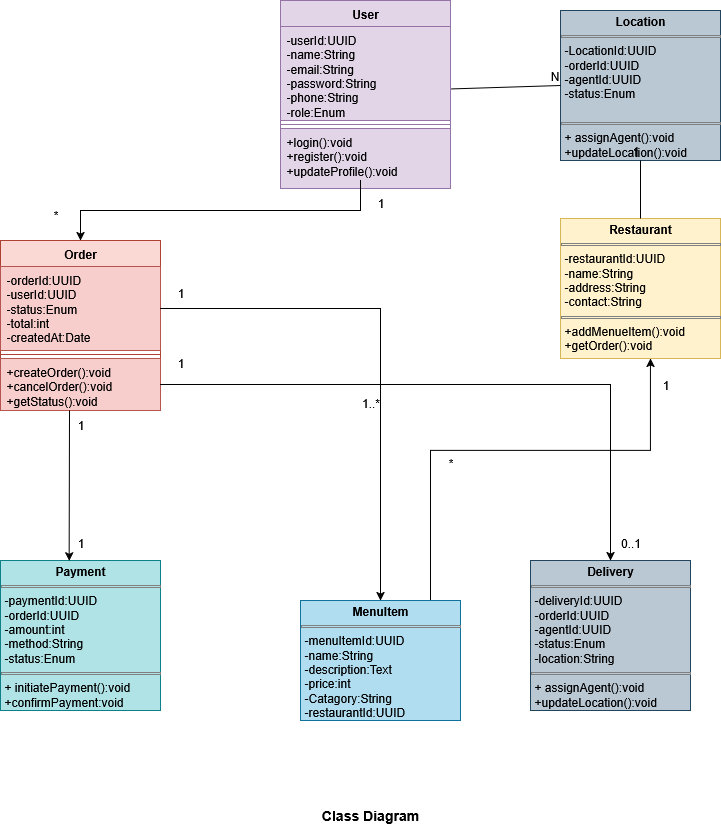

The diagram above was exported from draw.io. Its source (the exported page's mxGraphModel, read from the mxfile embedded in the PNG):
<mxGraphModel dx="1042" dy="563" grid="1" gridSize="10" guides="1" tooltips="1" connect="1" arrows="1" fold="1" page="1" pageScale="1" pageWidth="850" pageHeight="1100" math="0" shadow="0">
  <root>
    <mxCell id="0" />
    <mxCell id="1" parent="0" />
    <mxCell id="JrPKV-sXukBsgyHIjhc9-1" value="User" style="swimlane;fontStyle=1;align=center;verticalAlign=top;childLayout=stackLayout;horizontal=1;startSize=26;horizontalStack=0;resizeParent=1;resizeParentMax=0;resizeLast=0;collapsible=1;marginBottom=0;whiteSpace=wrap;html=1;fillColor=#e1d5e7;strokeColor=#9673a6;" parent="1" vertex="1">
      <mxGeometry x="340" y="40" width="170" height="188" as="geometry" />
    </mxCell>
    <mxCell id="JrPKV-sXukBsgyHIjhc9-2" value="-userId:UUID&lt;div&gt;-name:String&lt;/div&gt;&lt;div&gt;-email:&lt;span style=&quot;background-color: transparent; color: light-dark(rgb(0, 0, 0), rgb(255, 255, 255));&quot;&gt;String&lt;/span&gt;&lt;/div&gt;&lt;div&gt;-p&lt;span style=&quot;background-color: transparent; color: light-dark(rgb(0, 0, 0), rgb(255, 255, 255));&quot;&gt;assword:&lt;/span&gt;&lt;span style=&quot;background-color: transparent; color: light-dark(rgb(0, 0, 0), rgb(255, 255, 255));&quot;&gt;String&lt;/span&gt;&lt;/div&gt;&lt;div&gt;&lt;span style=&quot;background-color: transparent; color: light-dark(rgb(0, 0, 0), rgb(255, 255, 255));&quot;&gt;-phone:&lt;/span&gt;&lt;span style=&quot;background-color: transparent; color: light-dark(rgb(0, 0, 0), rgb(255, 255, 255));&quot;&gt;String&lt;/span&gt;&lt;/div&gt;&lt;div&gt;&lt;span style=&quot;background-color: transparent; color: light-dark(rgb(0, 0, 0), rgb(255, 255, 255));&quot;&gt;-role:Enum&lt;/span&gt;&lt;/div&gt;&lt;div&gt;&lt;br&gt;&lt;/div&gt;" style="text;strokeColor=#9673a6;fillColor=#e1d5e7;align=left;verticalAlign=top;spacingLeft=4;spacingRight=4;overflow=hidden;rotatable=0;points=[[0,0.5],[1,0.5]];portConstraint=eastwest;whiteSpace=wrap;html=1;" parent="JrPKV-sXukBsgyHIjhc9-1" vertex="1">
      <mxGeometry y="26" width="170" height="94" as="geometry" />
    </mxCell>
    <mxCell id="JrPKV-sXukBsgyHIjhc9-3" value="" style="line;strokeWidth=1;fillColor=none;align=left;verticalAlign=middle;spacingTop=-1;spacingLeft=3;spacingRight=3;rotatable=0;labelPosition=right;points=[];portConstraint=eastwest;strokeColor=inherit;" parent="JrPKV-sXukBsgyHIjhc9-1" vertex="1">
      <mxGeometry y="120" width="170" height="8" as="geometry" />
    </mxCell>
    <mxCell id="JrPKV-sXukBsgyHIjhc9-4" value="+login():void&lt;div&gt;&lt;div&gt;+register()&lt;span style=&quot;background-color: transparent; color: light-dark(rgb(0, 0, 0), rgb(255, 255, 255));&quot;&gt;:void&lt;/span&gt;&lt;/div&gt;&lt;div&gt;+updateProfile()&lt;span style=&quot;background-color: transparent; color: light-dark(rgb(0, 0, 0), rgb(255, 255, 255));&quot;&gt;:void&lt;/span&gt;&lt;/div&gt;&lt;/div&gt;&lt;div&gt;&lt;span style=&quot;background-color: transparent; color: light-dark(rgb(0, 0, 0), rgb(255, 255, 255));&quot;&gt;&lt;br&gt;&lt;/span&gt;&lt;/div&gt;" style="text;strokeColor=#9673a6;fillColor=#e1d5e7;align=left;verticalAlign=top;spacingLeft=4;spacingRight=4;overflow=hidden;rotatable=0;points=[[0,0.5],[1,0.5]];portConstraint=eastwest;whiteSpace=wrap;html=1;" parent="JrPKV-sXukBsgyHIjhc9-1" vertex="1">
      <mxGeometry y="128" width="170" height="60" as="geometry" />
    </mxCell>
    <mxCell id="JrPKV-sXukBsgyHIjhc9-7" value="&lt;p style=&quot;margin:0px;margin-top:4px;text-align:center;&quot;&gt;&lt;b&gt;Payment&lt;/b&gt;&lt;/p&gt;&lt;hr size=&quot;1&quot; style=&quot;border-style:solid;&quot;&gt;&lt;p style=&quot;margin:0px;margin-left:4px;&quot;&gt;-paymentId:&lt;span style=&quot;background-color: transparent; color: light-dark(rgb(0, 0, 0), rgb(255, 255, 255));&quot;&gt;UUID&lt;/span&gt;&lt;/p&gt;&lt;p style=&quot;margin:0px;margin-left:4px;&quot;&gt;-orderId:UUID&lt;/p&gt;&lt;p style=&quot;margin:0px;margin-left:4px;&quot;&gt;-amount:int&lt;/p&gt;&lt;p style=&quot;margin:0px;margin-left:4px;&quot;&gt;-method:String&lt;/p&gt;&lt;p style=&quot;margin:0px;margin-left:4px;&quot;&gt;-status:Enum&lt;/p&gt;&lt;hr size=&quot;1&quot; style=&quot;border-style:solid;&quot;&gt;&lt;p style=&quot;margin:0px;margin-left:4px;&quot;&gt;+ initiatePayment()&lt;span style=&quot;background-color: transparent; color: light-dark(rgb(0, 0, 0), rgb(255, 255, 255));&quot;&gt;:void&lt;/span&gt;&lt;/p&gt;&lt;p style=&quot;margin:0px;margin-left:4px;&quot;&gt;+confirmPayment&lt;span style=&quot;background-color: transparent; color: light-dark(rgb(0, 0, 0), rgb(255, 255, 255));&quot;&gt;:void&lt;/span&gt;&lt;/p&gt;&lt;div&gt;&lt;span style=&quot;background-color: transparent; color: light-dark(rgb(0, 0, 0), rgb(255, 255, 255));&quot;&gt;&lt;br&gt;&lt;/span&gt;&lt;/div&gt;" style="verticalAlign=top;align=left;overflow=fill;html=1;whiteSpace=wrap;fillColor=#b0e3e6;strokeColor=#0e8088;" parent="1" vertex="1">
      <mxGeometry x="60" y="600" width="160" height="150" as="geometry" />
    </mxCell>
    <mxCell id="JrPKV-sXukBsgyHIjhc9-8" value="&lt;p style=&quot;margin:0px;margin-top:4px;text-align:center;&quot;&gt;&lt;b&gt;Restaurant&lt;/b&gt;&lt;/p&gt;&lt;hr size=&quot;1&quot; style=&quot;border-style:solid;&quot;&gt;&lt;p style=&quot;margin:0px;margin-left:4px;&quot;&gt;-restaurantId:&lt;span style=&quot;background-color: transparent; color: light-dark(rgb(0, 0, 0), rgb(255, 255, 255));&quot;&gt;UUID&lt;/span&gt;&lt;/p&gt;&lt;p style=&quot;margin:0px;margin-left:4px;&quot;&gt;-name:&lt;span style=&quot;background-color: transparent; color: light-dark(rgb(0, 0, 0), rgb(255, 255, 255));&quot;&gt;String&lt;/span&gt;&lt;/p&gt;&lt;p style=&quot;margin:0px;margin-left:4px;&quot;&gt;-address:&lt;span style=&quot;background-color: transparent; color: light-dark(rgb(0, 0, 0), rgb(255, 255, 255));&quot;&gt;String&lt;/span&gt;&lt;/p&gt;&lt;p style=&quot;margin:0px;margin-left:4px;&quot;&gt;-contact:&lt;span style=&quot;background-color: transparent; color: light-dark(rgb(0, 0, 0), rgb(255, 255, 255));&quot;&gt;String&lt;/span&gt;&lt;/p&gt;&lt;hr size=&quot;1&quot; style=&quot;border-style:solid;&quot;&gt;&lt;p style=&quot;margin:0px;margin-left:4px;&quot;&gt;+addMenueItem()&lt;span style=&quot;background-color: transparent; color: light-dark(rgb(0, 0, 0), rgb(255, 255, 255));&quot;&gt;:void&lt;/span&gt;&lt;/p&gt;&lt;p style=&quot;margin:0px;margin-left:4px;&quot;&gt;+getOrder()&lt;span style=&quot;background-color: transparent; color: light-dark(rgb(0, 0, 0), rgb(255, 255, 255));&quot;&gt;:void&lt;/span&gt;&lt;/p&gt;&lt;div&gt;&lt;span style=&quot;background-color: transparent; color: light-dark(rgb(0, 0, 0), rgb(255, 255, 255));&quot;&gt;&lt;br&gt;&lt;/span&gt;&lt;/div&gt;&lt;p style=&quot;margin:0px;margin-left:4px;&quot;&gt;&amp;nbsp;&lt;/p&gt;" style="verticalAlign=top;align=left;overflow=fill;html=1;whiteSpace=wrap;fillColor=#fff2cc;strokeColor=#d6b656;" parent="1" vertex="1">
      <mxGeometry x="620" y="258" width="160" height="140" as="geometry" />
    </mxCell>
    <mxCell id="JrPKV-sXukBsgyHIjhc9-9" value="&lt;p style=&quot;margin:0px;margin-top:4px;text-align:center;&quot;&gt;&lt;b&gt;Delivery&lt;/b&gt;&lt;/p&gt;&lt;hr size=&quot;1&quot; style=&quot;border-style:solid;&quot;&gt;&lt;p style=&quot;margin:0px;margin-left:4px;&quot;&gt;-deliveryId:&lt;span style=&quot;background-color: transparent; color: light-dark(rgb(0, 0, 0), rgb(255, 255, 255));&quot;&gt;UUID&lt;/span&gt;&lt;/p&gt;&lt;p style=&quot;margin:0px;margin-left:4px;&quot;&gt;-orderId:&lt;span style=&quot;background-color: transparent; color: light-dark(rgb(0, 0, 0), rgb(255, 255, 255));&quot;&gt;UUID&lt;/span&gt;&lt;/p&gt;&lt;p style=&quot;margin:0px;margin-left:4px;&quot;&gt;-agentId:&lt;span style=&quot;background-color: transparent; color: light-dark(rgb(0, 0, 0), rgb(255, 255, 255));&quot;&gt;UUID&lt;/span&gt;&lt;/p&gt;&lt;p style=&quot;margin:0px;margin-left:4px;&quot;&gt;-status:Enum&lt;/p&gt;&lt;p style=&quot;margin:0px;margin-left:4px;&quot;&gt;-location:String&lt;/p&gt;&lt;hr size=&quot;1&quot; style=&quot;border-style:solid;&quot;&gt;&lt;p style=&quot;margin:0px;margin-left:4px;&quot;&gt;+ assignAgent()&lt;span style=&quot;background-color: transparent; color: light-dark(rgb(0, 0, 0), rgb(255, 255, 255));&quot;&gt;:void&lt;/span&gt;&lt;/p&gt;&lt;p style=&quot;margin:0px;margin-left:4px;&quot;&gt;+updateLocation()&lt;span style=&quot;background-color: transparent; color: light-dark(rgb(0, 0, 0), rgb(255, 255, 255));&quot;&gt;:void&lt;/span&gt;&lt;/p&gt;&lt;div&gt;&lt;span style=&quot;background-color: transparent; color: light-dark(rgb(0, 0, 0), rgb(255, 255, 255));&quot;&gt;&lt;br&gt;&lt;/span&gt;&lt;/div&gt;" style="verticalAlign=top;align=left;overflow=fill;html=1;whiteSpace=wrap;fillColor=#bac8d3;strokeColor=#23445d;" parent="1" vertex="1">
      <mxGeometry x="590" y="600" width="160" height="150" as="geometry" />
    </mxCell>
    <mxCell id="1cKEliW1ZVz_MZ0AzTCI-2" value="Order" style="swimlane;fontStyle=1;align=center;verticalAlign=top;childLayout=stackLayout;horizontal=1;startSize=26;horizontalStack=0;resizeParent=1;resizeParentMax=0;resizeLast=0;collapsible=1;marginBottom=0;whiteSpace=wrap;html=1;fillColor=#fad9d5;strokeColor=#ae4132;" parent="1" vertex="1">
      <mxGeometry x="60" y="280" width="160" height="170" as="geometry" />
    </mxCell>
    <mxCell id="1cKEliW1ZVz_MZ0AzTCI-3" value="-orderId:UUID&lt;div&gt;-userId:&lt;span style=&quot;background-color: transparent; color: light-dark(rgb(0, 0, 0), rgb(255, 255, 255));&quot;&gt;UUID&lt;/span&gt;&lt;/div&gt;&lt;div&gt;-status:Enum&lt;/div&gt;&lt;div&gt;-total:int&lt;/div&gt;&lt;div&gt;-createdAt:Date&lt;/div&gt;" style="text;strokeColor=#b85450;fillColor=#f8cecc;align=left;verticalAlign=top;spacingLeft=4;spacingRight=4;overflow=hidden;rotatable=0;points=[[0,0.5],[1,0.5]];portConstraint=eastwest;whiteSpace=wrap;html=1;" parent="1cKEliW1ZVz_MZ0AzTCI-2" vertex="1">
      <mxGeometry y="26" width="160" height="84" as="geometry" />
    </mxCell>
    <mxCell id="1cKEliW1ZVz_MZ0AzTCI-4" value="" style="line;strokeWidth=1;fillColor=none;align=left;verticalAlign=middle;spacingTop=-1;spacingLeft=3;spacingRight=3;rotatable=0;labelPosition=right;points=[];portConstraint=eastwest;strokeColor=inherit;" parent="1cKEliW1ZVz_MZ0AzTCI-2" vertex="1">
      <mxGeometry y="110" width="160" height="8" as="geometry" />
    </mxCell>
    <mxCell id="1cKEliW1ZVz_MZ0AzTCI-5" value="+createOrder():void&lt;div&gt;+cancelOrder()&lt;span style=&quot;background-color: transparent; color: light-dark(rgb(0, 0, 0), rgb(255, 255, 255));&quot;&gt;:void&lt;/span&gt;&lt;/div&gt;&lt;div&gt;+getStatus()&lt;span style=&quot;background-color: transparent; color: light-dark(rgb(0, 0, 0), rgb(255, 255, 255));&quot;&gt;:void&lt;/span&gt;&lt;/div&gt;&lt;div&gt;&lt;span style=&quot;background-color: transparent; color: light-dark(rgb(0, 0, 0), rgb(255, 255, 255));&quot;&gt;&lt;br&gt;&lt;/span&gt;&lt;/div&gt;" style="text;strokeColor=#b85450;fillColor=#f8cecc;align=left;verticalAlign=top;spacingLeft=4;spacingRight=4;overflow=hidden;rotatable=0;points=[[0,0.5],[1,0.5]];portConstraint=eastwest;whiteSpace=wrap;html=1;" parent="1cKEliW1ZVz_MZ0AzTCI-2" vertex="1">
      <mxGeometry y="118" width="160" height="52" as="geometry" />
    </mxCell>
    <mxCell id="Wn2a9KJqBoWJcVYmOAnY-5" style="edgeStyle=orthogonalEdgeStyle;rounded=0;orthogonalLoop=1;jettySize=auto;html=1;exitX=0.813;exitY=0;exitDx=0;exitDy=0;exitPerimeter=0;" parent="1" source="1cKEliW1ZVz_MZ0AzTCI-7" target="JrPKV-sXukBsgyHIjhc9-8" edge="1">
      <mxGeometry relative="1" as="geometry">
        <Array as="points">
          <mxPoint x="490" y="490" />
          <mxPoint x="710" y="490" />
        </Array>
      </mxGeometry>
    </mxCell>
    <mxCell id="1cKEliW1ZVz_MZ0AzTCI-7" value="&lt;p style=&quot;margin:0px;margin-top:4px;text-align:center;&quot;&gt;&lt;b&gt;MenuItem&lt;/b&gt;&lt;/p&gt;&lt;hr size=&quot;1&quot; style=&quot;border-style:solid;&quot;&gt;&lt;p style=&quot;margin:0px;margin-left:4px;&quot;&gt;-menuItemId:&lt;span style=&quot;background-color: transparent; color: light-dark(rgb(0, 0, 0), rgb(255, 255, 255));&quot;&gt;UUID&lt;/span&gt;&lt;/p&gt;&lt;p style=&quot;margin:0px;margin-left:4px;&quot;&gt;-name:String&lt;/p&gt;&lt;p style=&quot;margin:0px;margin-left:4px;&quot;&gt;-description:Text&lt;/p&gt;&lt;p style=&quot;margin:0px;margin-left:4px;&quot;&gt;-price:int&lt;/p&gt;&lt;p style=&quot;margin:0px;margin-left:4px;&quot;&gt;-Catagory:String&lt;/p&gt;&lt;p style=&quot;margin:0px;margin-left:4px;&quot;&gt;-restaurantId:UUID&lt;/p&gt;&lt;p style=&quot;margin:0px;margin-left:4px;&quot;&gt;&lt;br&gt;&lt;/p&gt;&lt;p style=&quot;margin:0px;margin-left:4px;&quot;&gt;&lt;br&gt;&lt;/p&gt;&lt;p style=&quot;margin:0px;margin-left:4px;&quot;&gt;&lt;br&gt;&lt;/p&gt;&lt;p style=&quot;margin:0px;margin-left:4px;&quot;&gt;&lt;br&gt;&lt;/p&gt;&lt;p style=&quot;margin:0px;margin-left:4px;&quot;&gt;&lt;br&gt;&lt;/p&gt;&lt;p style=&quot;margin:0px;margin-left:4px;&quot;&gt;&lt;br&gt;&lt;/p&gt;" style="verticalAlign=top;align=left;overflow=fill;html=1;whiteSpace=wrap;fillColor=#b1ddf0;strokeColor=#10739e;" parent="1" vertex="1">
      <mxGeometry x="360" y="640" width="160" height="120" as="geometry" />
    </mxCell>
    <mxCell id="Wn2a9KJqBoWJcVYmOAnY-1" value="" style="endArrow=classic;html=1;rounded=0;entryX=0.5;entryY=0;entryDx=0;entryDy=0;" parent="1" target="1cKEliW1ZVz_MZ0AzTCI-2" edge="1">
      <mxGeometry width="50" height="50" relative="1" as="geometry">
        <mxPoint x="420" y="220" as="sourcePoint" />
        <mxPoint x="420" y="160" as="targetPoint" />
        <Array as="points">
          <mxPoint x="420" y="250" />
          <mxPoint x="410" y="250" />
          <mxPoint x="340" y="250" />
          <mxPoint x="240" y="250" />
          <mxPoint x="140" y="250" />
        </Array>
      </mxGeometry>
    </mxCell>
    <mxCell id="Wn2a9KJqBoWJcVYmOAnY-4" value="" style="endArrow=classic;html=1;rounded=0;entryX=0.429;entryY=0.002;entryDx=0;entryDy=0;entryPerimeter=0;" parent="1" target="JrPKV-sXukBsgyHIjhc9-7" edge="1">
      <mxGeometry width="50" height="50" relative="1" as="geometry">
        <mxPoint x="129" y="450" as="sourcePoint" />
        <mxPoint x="130" y="590" as="targetPoint" />
      </mxGeometry>
    </mxCell>
    <mxCell id="Wn2a9KJqBoWJcVYmOAnY-6" style="edgeStyle=orthogonalEdgeStyle;rounded=0;orthogonalLoop=1;jettySize=auto;html=1;" parent="1" source="1cKEliW1ZVz_MZ0AzTCI-5" target="JrPKV-sXukBsgyHIjhc9-9" edge="1">
      <mxGeometry relative="1" as="geometry" />
    </mxCell>
    <mxCell id="Wn2a9KJqBoWJcVYmOAnY-7" style="edgeStyle=orthogonalEdgeStyle;rounded=0;orthogonalLoop=1;jettySize=auto;html=1;entryX=0.5;entryY=0;entryDx=0;entryDy=0;" parent="1" source="1cKEliW1ZVz_MZ0AzTCI-3" target="1cKEliW1ZVz_MZ0AzTCI-7" edge="1">
      <mxGeometry relative="1" as="geometry" />
    </mxCell>
    <mxCell id="Wn2a9KJqBoWJcVYmOAnY-8" value="1" style="text;html=1;align=center;verticalAlign=middle;resizable=0;points=[];autosize=1;strokeColor=none;fillColor=none;" parent="1" vertex="1">
      <mxGeometry x="425" y="228" width="30" height="30" as="geometry" />
    </mxCell>
    <mxCell id="Wn2a9KJqBoWJcVYmOAnY-9" value="*" style="text;html=1;align=center;verticalAlign=middle;resizable=0;points=[];autosize=1;strokeColor=none;fillColor=none;" parent="1" vertex="1">
      <mxGeometry x="100" y="240" width="30" height="30" as="geometry" />
    </mxCell>
    <mxCell id="Wn2a9KJqBoWJcVYmOAnY-14" value="1" style="text;html=1;align=center;verticalAlign=middle;resizable=0;points=[];autosize=1;strokeColor=none;fillColor=none;" parent="1" vertex="1">
      <mxGeometry x="125" y="450" width="30" height="30" as="geometry" />
    </mxCell>
    <mxCell id="Wn2a9KJqBoWJcVYmOAnY-15" value="1" style="text;html=1;align=center;verticalAlign=middle;resizable=0;points=[];autosize=1;strokeColor=none;fillColor=none;" parent="1" vertex="1">
      <mxGeometry x="125" y="568" width="30" height="30" as="geometry" />
    </mxCell>
    <mxCell id="Wn2a9KJqBoWJcVYmOAnY-18" value="1" style="text;html=1;align=center;verticalAlign=middle;resizable=0;points=[];autosize=1;strokeColor=none;fillColor=none;" parent="1" vertex="1">
      <mxGeometry x="225" y="318" width="30" height="30" as="geometry" />
    </mxCell>
    <mxCell id="Wn2a9KJqBoWJcVYmOAnY-19" value="1..*" style="text;html=1;align=center;verticalAlign=middle;resizable=0;points=[];autosize=1;strokeColor=none;fillColor=none;" parent="1" vertex="1">
      <mxGeometry x="410" y="428" width="40" height="30" as="geometry" />
    </mxCell>
    <mxCell id="Wn2a9KJqBoWJcVYmOAnY-20" value="*" style="text;html=1;align=center;verticalAlign=middle;resizable=0;points=[];autosize=1;strokeColor=none;fillColor=none;" parent="1" vertex="1">
      <mxGeometry x="495" y="488" width="30" height="30" as="geometry" />
    </mxCell>
    <mxCell id="Wn2a9KJqBoWJcVYmOAnY-21" value="1" style="text;html=1;align=center;verticalAlign=middle;resizable=0;points=[];autosize=1;strokeColor=none;fillColor=none;" parent="1" vertex="1">
      <mxGeometry x="710" y="410" width="30" height="30" as="geometry" />
    </mxCell>
    <mxCell id="Wn2a9KJqBoWJcVYmOAnY-22" value="1" style="text;html=1;align=center;verticalAlign=middle;resizable=0;points=[];autosize=1;strokeColor=none;fillColor=none;" parent="1" vertex="1">
      <mxGeometry x="225" y="388" width="30" height="30" as="geometry" />
    </mxCell>
    <mxCell id="Wn2a9KJqBoWJcVYmOAnY-23" value="0..1" style="text;html=1;align=center;verticalAlign=middle;resizable=0;points=[];autosize=1;strokeColor=none;fillColor=none;" parent="1" vertex="1">
      <mxGeometry x="670" y="568" width="40" height="30" as="geometry" />
    </mxCell>
    <mxCell id="yVR-6_E30dOCCkSHOXMi-1" value="&lt;p style=&quot;margin:0px;margin-top:4px;text-align:center;&quot;&gt;&lt;b&gt;Location&lt;/b&gt;&lt;/p&gt;&lt;hr size=&quot;1&quot; style=&quot;border-style:solid;&quot;&gt;&lt;p style=&quot;margin:0px;margin-left:4px;&quot;&gt;-LocationId:&lt;span style=&quot;background-color: transparent; color: light-dark(rgb(0, 0, 0), rgb(255, 255, 255));&quot;&gt;UUID&lt;/span&gt;&lt;/p&gt;&lt;p style=&quot;margin:0px;margin-left:4px;&quot;&gt;-orderId:&lt;span style=&quot;background-color: transparent; color: light-dark(rgb(0, 0, 0), rgb(255, 255, 255));&quot;&gt;UUID&lt;/span&gt;&lt;/p&gt;&lt;p style=&quot;margin:0px;margin-left:4px;&quot;&gt;-agentId:&lt;span style=&quot;background-color: transparent; color: light-dark(rgb(0, 0, 0), rgb(255, 255, 255));&quot;&gt;UUID&lt;/span&gt;&lt;/p&gt;&lt;p style=&quot;margin:0px;margin-left:4px;&quot;&gt;-status:Enum&lt;/p&gt;&lt;p style=&quot;margin:0px;margin-left:4px;&quot;&gt;&lt;br&gt;&lt;/p&gt;&lt;hr size=&quot;1&quot; style=&quot;border-style:solid;&quot;&gt;&lt;p style=&quot;margin:0px;margin-left:4px;&quot;&gt;+ assignAgent()&lt;span style=&quot;background-color: transparent; color: light-dark(rgb(0, 0, 0), rgb(255, 255, 255));&quot;&gt;:void&lt;/span&gt;&lt;/p&gt;&lt;p style=&quot;margin:0px;margin-left:4px;&quot;&gt;+updateLocation()&lt;span style=&quot;background-color: transparent; color: light-dark(rgb(0, 0, 0), rgb(255, 255, 255));&quot;&gt;:void&lt;/span&gt;&lt;/p&gt;&lt;div&gt;&lt;span style=&quot;background-color: transparent; color: light-dark(rgb(0, 0, 0), rgb(255, 255, 255));&quot;&gt;&lt;br&gt;&lt;/span&gt;&lt;/div&gt;" style="verticalAlign=top;align=left;overflow=fill;html=1;whiteSpace=wrap;fillColor=#bac8d3;strokeColor=#23445d;" vertex="1" parent="1">
      <mxGeometry x="620" y="50" width="160" height="150" as="geometry" />
    </mxCell>
    <mxCell id="yVR-6_E30dOCCkSHOXMi-4" value="" style="endArrow=none;html=1;rounded=0;entryX=0;entryY=0.5;entryDx=0;entryDy=0;exitX=1.006;exitY=0.664;exitDx=0;exitDy=0;exitPerimeter=0;" edge="1" parent="1" source="JrPKV-sXukBsgyHIjhc9-2" target="yVR-6_E30dOCCkSHOXMi-1">
      <mxGeometry relative="1" as="geometry">
        <mxPoint x="510" y="120" as="sourcePoint" />
        <mxPoint x="510" y="320" as="targetPoint" />
      </mxGeometry>
    </mxCell>
    <mxCell id="yVR-6_E30dOCCkSHOXMi-5" value="N" style="resizable=0;html=1;whiteSpace=wrap;align=right;verticalAlign=bottom;" connectable="0" vertex="1" parent="yVR-6_E30dOCCkSHOXMi-4">
      <mxGeometry x="1" relative="1" as="geometry" />
    </mxCell>
    <mxCell id="yVR-6_E30dOCCkSHOXMi-6" value="" style="endArrow=none;html=1;rounded=0;exitX=0.5;exitY=0;exitDx=0;exitDy=0;entryX=0.5;entryY=1;entryDx=0;entryDy=0;" edge="1" parent="1" source="JrPKV-sXukBsgyHIjhc9-8" target="yVR-6_E30dOCCkSHOXMi-1">
      <mxGeometry relative="1" as="geometry">
        <mxPoint x="350" y="320" as="sourcePoint" />
        <mxPoint x="510" y="320" as="targetPoint" />
      </mxGeometry>
    </mxCell>
    <mxCell id="yVR-6_E30dOCCkSHOXMi-7" value="1" style="resizable=0;html=1;whiteSpace=wrap;align=right;verticalAlign=bottom;" connectable="0" vertex="1" parent="yVR-6_E30dOCCkSHOXMi-6">
      <mxGeometry x="1" relative="1" as="geometry" />
    </mxCell>
    <mxCell id="yVR-6_E30dOCCkSHOXMi-8" value="&lt;font style=&quot;font-size: 14px;&quot;&gt;&lt;b&gt;Class Diagram&lt;/b&gt;&lt;/font&gt;" style="text;html=1;align=center;verticalAlign=middle;whiteSpace=wrap;rounded=0;" vertex="1" parent="1">
      <mxGeometry x="370" y="840" width="120" height="30" as="geometry" />
    </mxCell>
  </root>
</mxGraphModel>